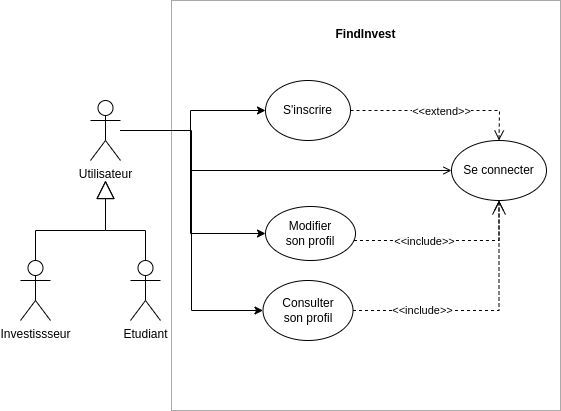

The diagram above was exported from draw.io. Its source (the exported page's mxGraphModel, read from the mxfile embedded in the PNG):
<mxGraphModel dx="868" dy="492" grid="1" gridSize="10" guides="1" tooltips="1" connect="1" arrows="1" fold="1" page="1" pageScale="1" pageWidth="827" pageHeight="1169" math="0" shadow="0">
  <root>
    <mxCell id="0" />
    <mxCell id="1" parent="0" />
    <mxCell id="77E0dIIRc_tnX31Lvp4t-1" value="" style="rounded=0;whiteSpace=wrap;html=1;strokeColor=#808080;strokeWidth=0.5;" parent="1" vertex="1">
      <mxGeometry x="270" y="30" width="389" height="410" as="geometry" />
    </mxCell>
    <mxCell id="77E0dIIRc_tnX31Lvp4t-3" value="FindInvest" style="text;align=center;fontStyle=1;verticalAlign=middle;spacingLeft=3;spacingRight=3;strokeColor=none;rotatable=0;points=[[0,0.5],[1,0.5]];portConstraint=eastwest;" parent="1" vertex="1">
      <mxGeometry x="424.5" y="50" width="80" height="26" as="geometry" />
    </mxCell>
    <mxCell id="77E0dIIRc_tnX31Lvp4t-37" style="edgeStyle=orthogonalEdgeStyle;rounded=0;orthogonalLoop=1;jettySize=auto;html=1;" parent="1" source="77E0dIIRc_tnX31Lvp4t-4" target="77E0dIIRc_tnX31Lvp4t-18" edge="1">
      <mxGeometry relative="1" as="geometry">
        <Array as="points">
          <mxPoint x="289" y="160" />
          <mxPoint x="289" y="140" />
        </Array>
      </mxGeometry>
    </mxCell>
    <mxCell id="77E0dIIRc_tnX31Lvp4t-38" style="edgeStyle=orthogonalEdgeStyle;rounded=0;orthogonalLoop=1;jettySize=auto;html=1;" parent="1" source="77E0dIIRc_tnX31Lvp4t-4" target="77E0dIIRc_tnX31Lvp4t-31" edge="1">
      <mxGeometry relative="1" as="geometry">
        <Array as="points">
          <mxPoint x="289" y="160" />
          <mxPoint x="289" y="263" />
        </Array>
        <mxPoint x="453" y="259" as="targetPoint" />
      </mxGeometry>
    </mxCell>
    <mxCell id="77E0dIIRc_tnX31Lvp4t-44" style="edgeStyle=orthogonalEdgeStyle;rounded=0;orthogonalLoop=1;jettySize=auto;html=1;endArrow=open;endFill=0;" parent="1" source="77E0dIIRc_tnX31Lvp4t-4" target="77E0dIIRc_tnX31Lvp4t-19" edge="1">
      <mxGeometry relative="1" as="geometry">
        <Array as="points">
          <mxPoint x="289" y="160" />
          <mxPoint x="289" y="200" />
        </Array>
      </mxGeometry>
    </mxCell>
    <mxCell id="oL3vZCNaT9F_NOjXH5Ck-1" style="edgeStyle=orthogonalEdgeStyle;rounded=0;orthogonalLoop=1;jettySize=auto;html=1;" edge="1" parent="1" source="77E0dIIRc_tnX31Lvp4t-4" target="77E0dIIRc_tnX31Lvp4t-32">
      <mxGeometry relative="1" as="geometry">
        <Array as="points">
          <mxPoint x="290" y="160" />
          <mxPoint x="290" y="340" />
        </Array>
      </mxGeometry>
    </mxCell>
    <mxCell id="77E0dIIRc_tnX31Lvp4t-4" value="Utilisateur" style="shape=umlActor;verticalLabelPosition=bottom;verticalAlign=top;html=1;" parent="1" vertex="1">
      <mxGeometry x="189" y="130" width="30" height="60" as="geometry" />
    </mxCell>
    <mxCell id="77E0dIIRc_tnX31Lvp4t-6" value="Investissseur" style="shape=umlActor;verticalLabelPosition=bottom;verticalAlign=top;html=1;" parent="1" vertex="1">
      <mxGeometry x="119" y="290" width="30" height="60" as="geometry" />
    </mxCell>
    <mxCell id="77E0dIIRc_tnX31Lvp4t-8" value="Etudiant" style="shape=umlActor;verticalLabelPosition=bottom;verticalAlign=top;html=1;" parent="1" vertex="1">
      <mxGeometry x="229" y="290" width="30" height="60" as="geometry" />
    </mxCell>
    <mxCell id="77E0dIIRc_tnX31Lvp4t-14" value="" style="endArrow=block;endSize=16;endFill=0;html=1;rounded=0;edgeStyle=orthogonalEdgeStyle;" parent="1" edge="1">
      <mxGeometry x="-0.1333" width="160" relative="1" as="geometry">
        <mxPoint x="134" y="290" as="sourcePoint" />
        <mxPoint x="204" y="210" as="targetPoint" />
        <Array as="points">
          <mxPoint x="134" y="260" />
          <mxPoint x="204" y="260" />
        </Array>
        <mxPoint as="offset" />
      </mxGeometry>
    </mxCell>
    <mxCell id="77E0dIIRc_tnX31Lvp4t-17" value="" style="endArrow=block;endSize=16;endFill=0;html=1;rounded=0;edgeStyle=orthogonalEdgeStyle;exitX=0.5;exitY=0;exitDx=0;exitDy=0;exitPerimeter=0;" parent="1" source="77E0dIIRc_tnX31Lvp4t-8" edge="1">
      <mxGeometry x="-0.5" width="160" relative="1" as="geometry">
        <mxPoint x="239" y="270" as="sourcePoint" />
        <mxPoint x="204" y="210" as="targetPoint" />
        <Array as="points">
          <mxPoint x="244" y="260" />
          <mxPoint x="204" y="260" />
        </Array>
        <mxPoint as="offset" />
      </mxGeometry>
    </mxCell>
    <mxCell id="77E0dIIRc_tnX31Lvp4t-18" value="S'inscrire" style="ellipse;whiteSpace=wrap;html=1;" parent="1" vertex="1">
      <mxGeometry x="364" y="110" width="85" height="60" as="geometry" />
    </mxCell>
    <mxCell id="77E0dIIRc_tnX31Lvp4t-19" value="Se connecter" style="ellipse;whiteSpace=wrap;html=1;" parent="1" vertex="1">
      <mxGeometry x="550" y="170" width="95" height="60" as="geometry" />
    </mxCell>
    <mxCell id="77E0dIIRc_tnX31Lvp4t-31" value="Modifier&lt;br&gt;son profil" style="ellipse;whiteSpace=wrap;html=1;" parent="1" vertex="1">
      <mxGeometry x="364" y="236" width="90" height="54" as="geometry" />
    </mxCell>
    <mxCell id="77E0dIIRc_tnX31Lvp4t-32" value="Consulter&lt;br&gt;son profil" style="ellipse;whiteSpace=wrap;html=1;" parent="1" vertex="1">
      <mxGeometry x="361.5" y="310" width="90" height="60" as="geometry" />
    </mxCell>
    <mxCell id="77E0dIIRc_tnX31Lvp4t-41" value="&amp;lt;&amp;lt;include&amp;gt;&amp;gt;" style="endArrow=open;endSize=12;dashed=1;html=1;rounded=0;edgeStyle=orthogonalEdgeStyle;" parent="1" source="77E0dIIRc_tnX31Lvp4t-32" target="77E0dIIRc_tnX31Lvp4t-19" edge="1">
      <mxGeometry x="-0.4648" width="160" relative="1" as="geometry">
        <mxPoint x="568" y="349" as="sourcePoint" />
        <mxPoint x="609" y="290" as="targetPoint" />
        <mxPoint as="offset" />
      </mxGeometry>
    </mxCell>
    <mxCell id="oL3vZCNaT9F_NOjXH5Ck-3" value="&amp;lt;&amp;lt;include&amp;gt;&amp;gt;" style="html=1;verticalAlign=bottom;endArrow=open;dashed=1;endSize=8;rounded=0;entryX=0.5;entryY=1;entryDx=0;entryDy=0;edgeStyle=orthogonalEdgeStyle;" edge="1" parent="1" source="77E0dIIRc_tnX31Lvp4t-31" target="77E0dIIRc_tnX31Lvp4t-19">
      <mxGeometry x="-0.2372" y="-10" relative="1" as="geometry">
        <mxPoint x="530" y="247" as="sourcePoint" />
        <mxPoint x="480" y="246.5" as="targetPoint" />
        <Array as="points">
          <mxPoint x="598" y="270" />
        </Array>
        <mxPoint as="offset" />
      </mxGeometry>
    </mxCell>
    <mxCell id="oL3vZCNaT9F_NOjXH5Ck-4" value="&amp;lt;&amp;lt;extend&amp;gt;&amp;gt;" style="html=1;verticalAlign=bottom;endArrow=open;dashed=1;endSize=8;rounded=0;edgeStyle=orthogonalEdgeStyle;" edge="1" parent="1" source="77E0dIIRc_tnX31Lvp4t-18" target="77E0dIIRc_tnX31Lvp4t-19">
      <mxGeometry x="0.0167" y="-10" relative="1" as="geometry">
        <mxPoint x="580" y="130" as="sourcePoint" />
        <mxPoint x="500" y="130" as="targetPoint" />
        <Array as="points">
          <mxPoint x="598" y="140" />
        </Array>
        <mxPoint as="offset" />
      </mxGeometry>
    </mxCell>
  </root>
</mxGraphModel>